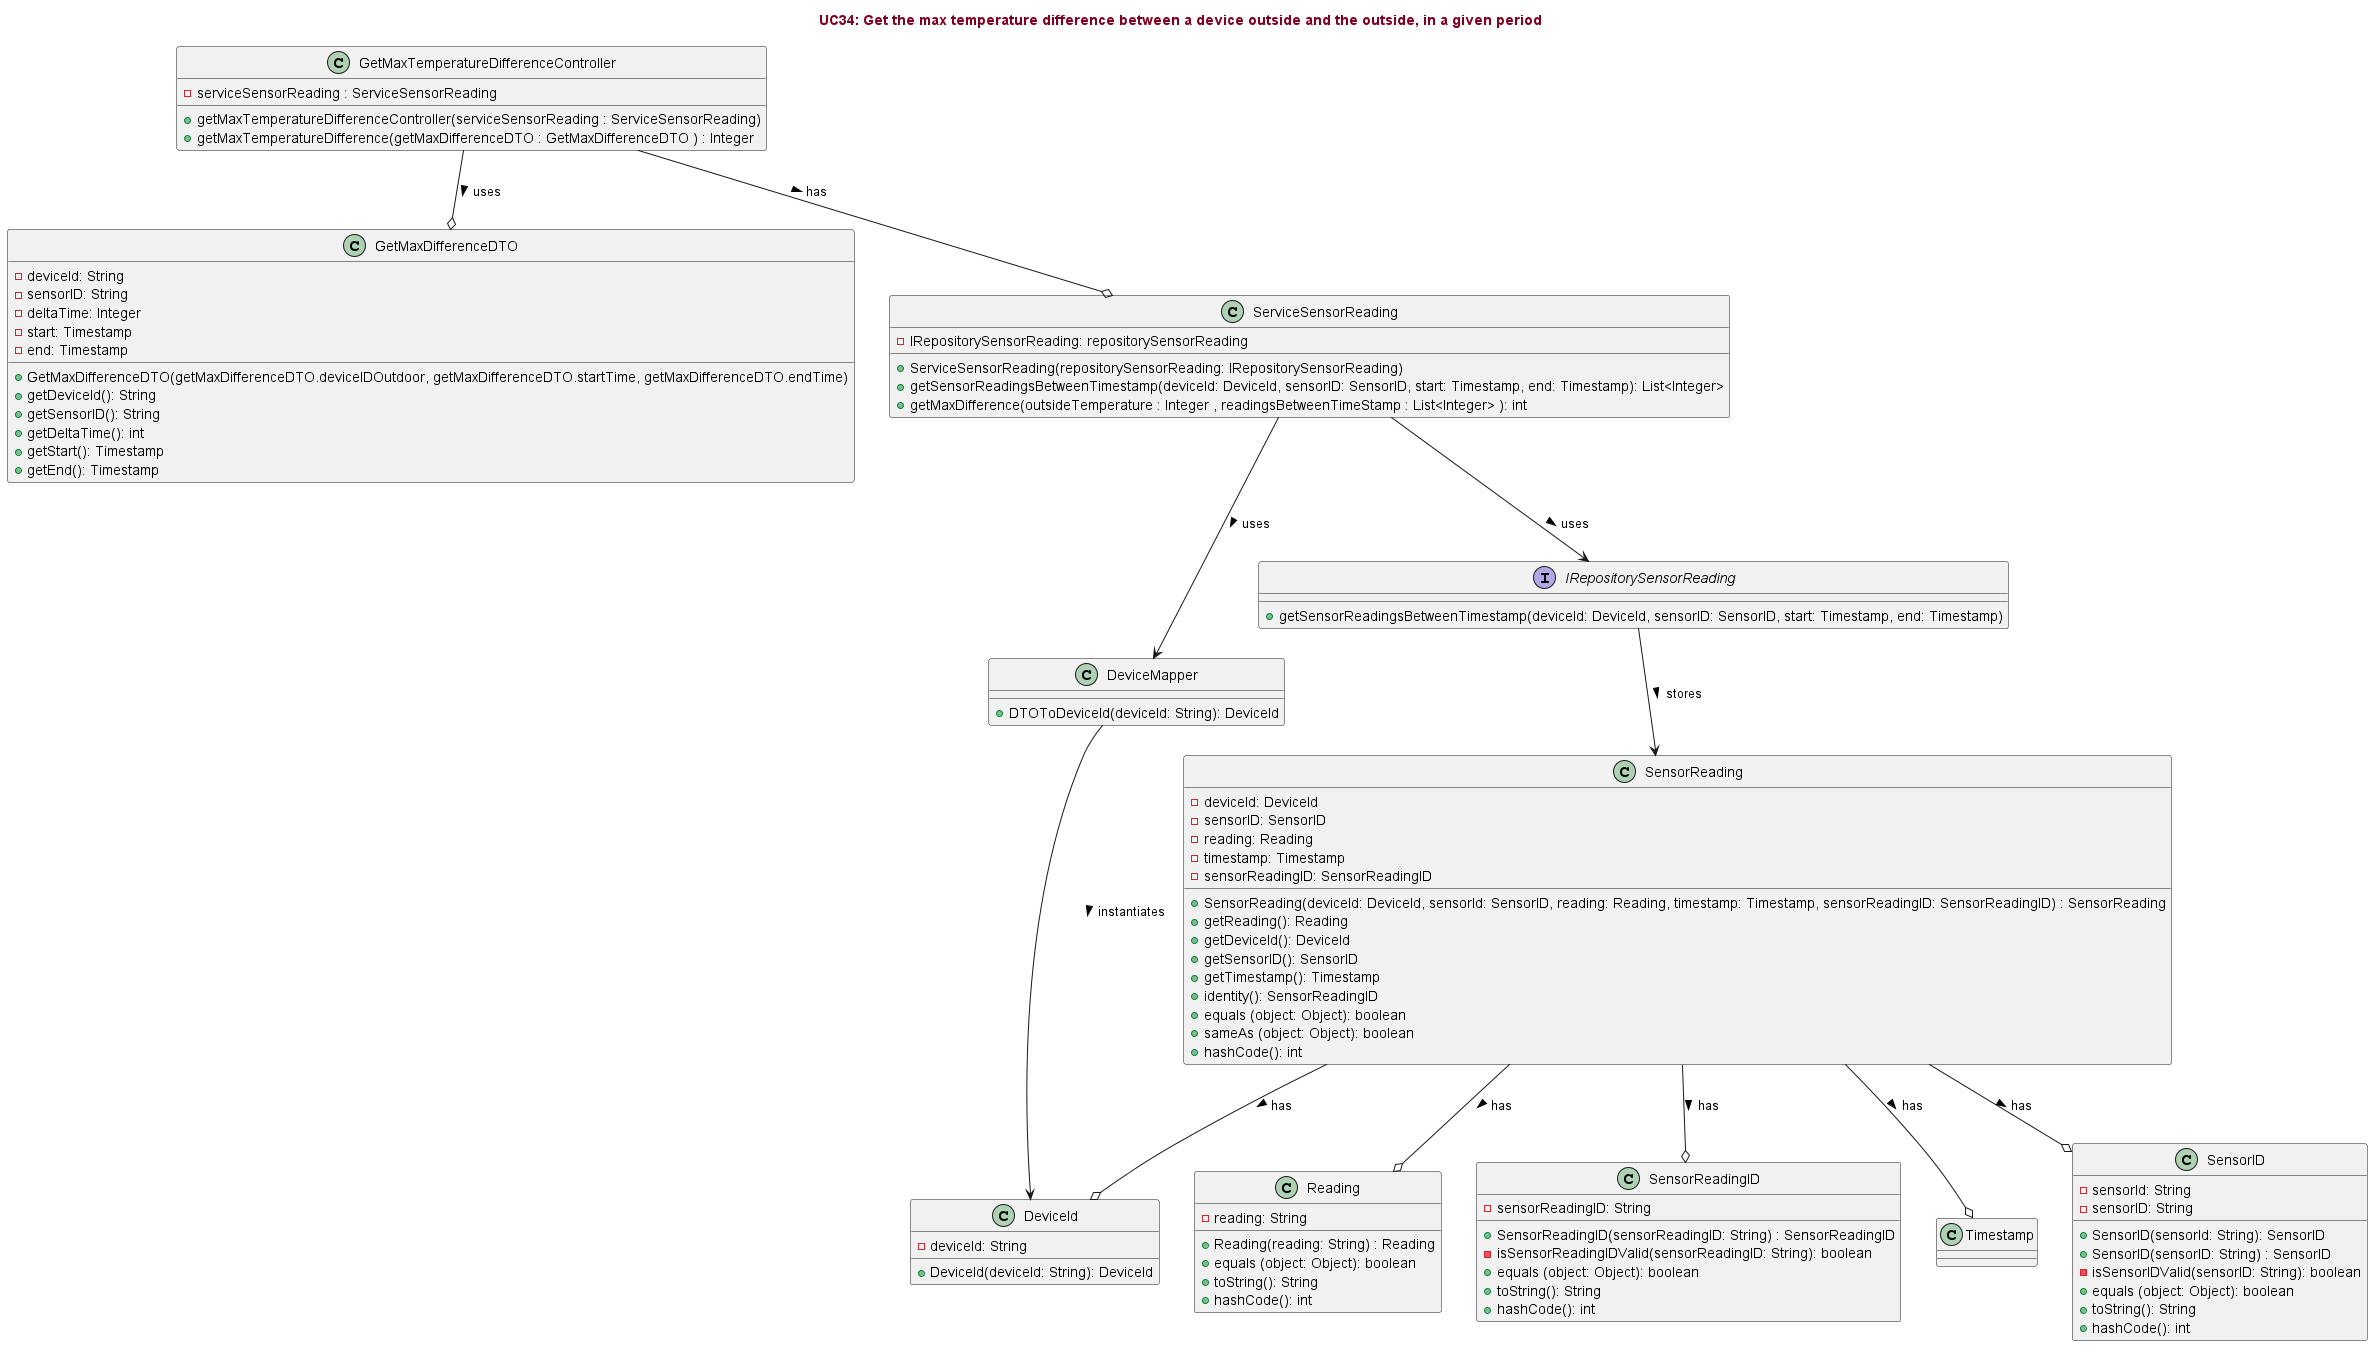

The diagram above was rendered by PlantUML. Its source (embedded in the PNG):
@startuml
'https://plantuml.com/class-diagram

title <font color=#800020> UC34: Get the max temperature difference between a device outside and the outside, in a given period </font>

'left to right direction

class GetMaxTemperatureDifferenceController


class GetMaxDifferenceDTO
class ServiceSensorReading

class DeviceMapper


interface IRepositorySensorReading
class SensorReading

class DeviceId
class Reading
class SensorReadingID
class Timestamp


GetMaxTemperatureDifferenceController --o ServiceSensorReading : has >
GetMaxTemperatureDifferenceController --o GetMaxDifferenceDTO : uses >




DeviceMapper --> DeviceId : instantiates >


ServiceSensorReading --> IRepositorySensorReading : uses >
ServiceSensorReading --> DeviceMapper : uses >
IRepositorySensorReading --> SensorReading : stores >

SensorReading --o DeviceId : has >
SensorReading --o SensorID : has >
SensorReading --o Reading : has >
SensorReading --o Timestamp : has >
SensorReading --o SensorReadingID : has >

class GetMaxTemperatureDifferenceController {
- serviceSensorReading : ServiceSensorReading
+ getMaxTemperatureDifferenceController(serviceSensorReading : ServiceSensorReading)
+ getMaxTemperatureDifference(getMaxDifferenceDTO : GetMaxDifferenceDTO ) : Integer
}

class ServiceSensorReading {
- IRepositorySensorReading: repositorySensorReading
+ ServiceSensorReading(repositorySensorReading: IRepositorySensorReading)
+ getSensorReadingsBetweenTimestamp(deviceId: DeviceId, sensorID: SensorID, start: Timestamp, end: Timestamp): List<Integer>
+ getMaxDifference(outsideTemperature : Integer , readingsBetweenTimeStamp : List<Integer> ): int
}


class GetMaxDifferenceDTO {
- deviceId: String
- sensorID: String
- deltaTime: Integer
- start: Timestamp
- end: Timestamp

+ GetMaxDifferenceDTO(getMaxDifferenceDTO.deviceIDOutdoor, getMaxDifferenceDTO.startTime, getMaxDifferenceDTO.endTime)
+ getDeviceId(): String
+ getSensorID(): String
+ getDeltaTime(): int
+ getStart(): Timestamp
+ getEnd(): Timestamp
}

interface IRepositorySensorReading {
+getSensorReadingsBetweenTimestamp(deviceId: DeviceId, sensorID: SensorID, start: Timestamp, end: Timestamp)
}

class DeviceMapper {
+ DTOToDeviceId(deviceId: String): DeviceId
}

class DeviceId {
- deviceId: String
+ DeviceId(deviceId: String): DeviceId
}



class SensorID {
- sensorId: String
+ SensorID(sensorId: String): SensorID
}

class SensorID {
- sensorID: String
+ SensorID(sensorID: String) : SensorID
- isSensorIDValid(sensorID: String): boolean
+ equals (object: Object): boolean
+ toString(): String
+ hashCode(): int
}

class Reading {
- reading: String
+ Reading(reading: String) : Reading
+ equals (object: Object): boolean
+ toString(): String
+ hashCode(): int
}

class SensorReadingID {
- sensorReadingID: String
+ SensorReadingID(sensorReadingID: String) : SensorReadingID
- isSensorReadingIDValid(sensorReadingID: String): boolean
+ equals (object: Object): boolean
+ toString(): String
+ hashCode(): int
}

class Timestamp {
}



class SensorReading {
- deviceId: DeviceId
- sensorID: SensorID
- reading: Reading
- timestamp: Timestamp
- sensorReadingID: SensorReadingID
+ SensorReading(deviceId: DeviceId, sensorId: SensorID, reading: Reading, timestamp: Timestamp, sensorReadingID: SensorReadingID) : SensorReading
+ getReading(): Reading
+ getDeviceId(): DeviceId
+ getSensorID(): SensorID
+ getTimestamp(): Timestamp
+ identity(): SensorReadingID
+ equals (object: Object): boolean
+ sameAs (object: Object): boolean
+ hashCode(): int
}




@enduml